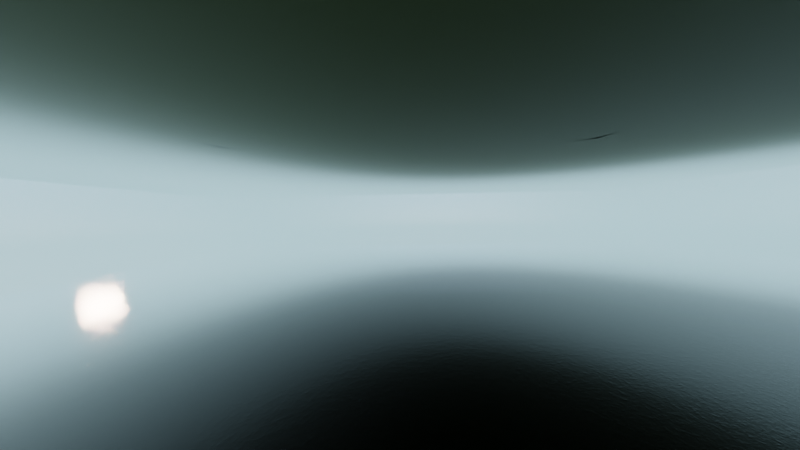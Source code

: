 # Source: infinite_terrain_freebie.blend  (saved by Blender 2.83.18; exported with 4.5.12 LTS)
import bpy
from mathutils import Matrix  # noqa: F401  (used for matrix-valued properties, if any)

bpy.ops.wm.read_factory_settings(use_empty=True)
scene = bpy.context.scene
scene.name = 'tropical'

# ---- collections
col_tropical_collection = bpy.data.collections.new('tropical collection'); scene.collection.children.link(col_tropical_collection)

# ---- materials (node trees are filled in below, after node groups)
mat_tropical_basic_terrain = bpy.data.materials.new('Tropical basic terrain')
mat_tropical_basic_terrain.use_transparent_shadow = False
mat_fog = bpy.data.materials.new('fog')
mat_fog.use_transparent_shadow = False
mat_water_basic_001 = bpy.data.materials.new('water basic.001')
mat_water_basic_001.use_transparent_shadow = False

# ---- material node trees
mat_tropical_basic_terrain.use_nodes = True; mat_tropical_basic_terrain.node_tree.nodes.clear()
mat_fog.use_nodes = True; mat_fog.node_tree.nodes.clear()
_N = mat_fog.node_tree.nodes; _L = mat_fog.node_tree.links
n0 = _N.new('ShaderNodeOutputMaterial'); n0.name = 'Material Output'; n0.location = (300, 300)
n1 = _N.new('ShaderNodeVolumePrincipled'); n1.name = 'Principled Volume'; n1.location = (-103, 299)
n1.inputs[0].default_value = (0.4895, 0.6519, 0.7174, 1.0)
n1.inputs[4].default_value = 0.1727
n1.inputs[5].default_value = (0.03369, 0.03369, 0.03369, 1.0)
n1.inputs[7].default_value = (0.2546, 0.3873, 0.4298, 1.0)
n2 = _N.new('ShaderNodeTexGradient'); n2.name = 'Gradient Texture'; n2.location = (-687, 111)
n2.gradient_type = 'SPHERICAL'
n3 = _N.new('ShaderNodeMapping'); n3.name = 'Mapping'; n3.location = (-993, 203)
n3.inputs[1].default_value = (-1.39, -1.37, -0.8)
n3.inputs[3].default_value = (2.8, 2.8, 1.0)
n4 = _N.new('ShaderNodeTexCoord'); n4.name = 'Texture Coordinate'; n4.location = (-1196, 150)
n5 = _N.new('ShaderNodeValToRGB'); n5.name = 'ColorRamp'; n5.location = (-511, 192)
n5.color_ramp.interpolation = 'B_SPLINE'
while len(n5.color_ramp.elements) > 1: n5.color_ramp.elements.remove(n5.color_ramp.elements[-1])
n5.color_ramp.elements[0].position = 0.0; n5.color_ramp.elements[0].color = (0.3858, 0.3858, 0.3858, 1.0)
_e = n5.color_ramp.elements.new(0.1636); _e.color = (0.0, 0.0, 0.0, 1.0)
_e = n5.color_ramp.elements.new(0.5364); _e.color = (0.0, 0.0, 0.0, 1.0)
_L.new(n1.outputs[0], n0.inputs[1])
_L.new(n4.outputs[0], n3.inputs[0])
_L.new(n3.outputs[0], n2.inputs[0])
_L.new(n2.outputs[1], n5.inputs[0])
_L.new(n5.outputs[0], n1.inputs[6])
_L.new(n5.outputs[0], n1.inputs[2])
n0.is_active_output = True
mat_water_basic_001.use_nodes = True; mat_water_basic_001.node_tree.nodes.clear()

# ---- world
world_basic_sky = bpy.data.worlds.new('Basic Sky'); scene.world = world_basic_sky
world_basic_sky.use_nodes = True; world_basic_sky.node_tree.nodes.clear()
_N = world_basic_sky.node_tree.nodes; _L = world_basic_sky.node_tree.links
n0 = _N.new('NodeFrame'); n0.name = 'Frame'; n0.location = (-1189, 953)
n0.label = 'Insert here HDRI map'
n0.width = 1351
n1 = _N.new('ShaderNodeOutputWorld'); n1.name = 'World Output'; n1.location = (542, 300)
n2 = _N.new('ShaderNodeValToRGB'); n2.name = 'ColorRamp'; n2.location = (-324, 316)
n2.color_ramp.interpolation = 'B_SPLINE'
while len(n2.color_ramp.elements) > 1: n2.color_ramp.elements.remove(n2.color_ramp.elements[-1])
n2.color_ramp.elements[0].position = 0.0; n2.color_ramp.elements[0].color = (0.0363, 0.01686, 0.007901, 1.0)
_e = n2.color_ramp.elements.new(0.05); _e.color = (0.6109, 0.6133, 0.6206, 1.0)
_e = n2.color_ramp.elements.new(0.2091); _e.color = (0.3762, 0.5604, 1.0, 1.0)
_e = n2.color_ramp.elements.new(0.7); _e.color = (0.04394, 0.1083, 0.3, 1.0)
n3 = _N.new('ShaderNodeTexCoord'); n3.name = 'Texture Coordinate'; n3.location = (-1146, 333)
n4 = _N.new('ShaderNodeMapping'); n4.name = 'Mapping'; n4.location = (-976, 355)
n4.inputs[1].default_value = (0.06, 0.0, 0.0)
n4.inputs[2].default_value = (0.0, 1.571, 0.0)
n5 = _N.new('ShaderNodeTexGradient'); n5.name = 'Gradient Texture'; n5.location = (-609, 272)
n6 = _N.new('ShaderNodeBackground'); n6.name = 'Background'; n6.location = (325, 319)
n6.inputs[1].default_value = 4.0
n7 = _N.new('ShaderNodeMix'); n7.name = 'Mix'; n7.location = (1181, -270)
n7.data_type = 'RGBA'
n7.inputs[0].default_value = 0.8583
n8 = _N.new('ShaderNodeTexCoord'); n8.name = 'Texture Coordinate.001'; n8.location = (30, -211)
n8.object = None
n9 = _N.new('ShaderNodeTexEnvironment'); n9.name = 'Environment Texture'; n9.location = (522, -30)
n9.width = 301
n10 = _N.new('ShaderNodeBrightContrast'); n10.name = 'Bright/Contrast'; n10.location = (1014, -305)
n10.inputs[1].default_value = -1.4
n10.inputs[2].default_value = 0.8
n11 = _N.new('ShaderNodeHueSaturation'); n11.name = 'Hue Saturation Value'; n11.location = (834, -263)
n11.inputs[0].default_value = 0.61
n11.inputs[2].default_value = 0.32
n12 = _N.new('ShaderNodeMapping'); n12.name = 'Mapping.001'; n12.location = (204, -109)
n7.parent = n0
n8.parent = n0
n9.parent = n0
n10.parent = n0
n11.parent = n0
n12.parent = n0
_L.new(n6.outputs[0], n1.inputs[0])
_L.new(n5.outputs[0], n2.inputs[0])
_L.new(n3.outputs[0], n4.inputs[0])
_L.new(n4.outputs[0], n5.inputs[0])
_L.new(n9.outputs[0], n11.inputs[4])
_L.new(n2.outputs[0], n7.inputs[7])
_L.new(n7.outputs[2], n6.inputs[0])
_L.new(n12.outputs[0], n9.inputs[0])
_L.new(n11.outputs[0], n10.inputs[0])
_L.new(n10.outputs[0], n7.inputs[6])
_L.new(n8.outputs[0], n12.inputs[0])
n1.is_active_output = True
world_basic_sky.color = (0.05088, 0.05088, 0.05088)
world_basic_sky.use_sun_shadow = False
world_basic_sky.sun_shadow_jitter_overblur = 0.0

# ---- cameras
cam_tropical_camera = bpy.data.cameras.new('tropical camera')
cam_tropical_camera.passepartout_alpha = 1.0
cam_tropical_camera.clip_end = 100.0
cam_tropical_camera.lens = 9.0
cam_tropical_camera.ortho_scale = 7.314
cam_tropical_camera.lens_unit = 'FOV'
cam_tropical_camera.dof.focus_distance = 0.0
cam_tropical_camera.dof.aperture_fstop = 128.0

# ---- lights
light_light = bpy.data.lights.new('Light', 'SUN')
light_light.color = (1.0, 0.7084, 0.5496)
light_light.transmission_factor = 0.0
light_light.cutoff_distance = 30.0
light_light.angle = 0.07018
light_light.energy = 5.98
light_light.shadow_buffer_clip_start = 1.001
light_light.shadow_soft_size = 0.1
light_light.shadow_cascade_max_distance = 1000.0

# ---- meshes
me_plane = bpy.data.meshes.new('Plane')
me_plane.from_pydata([(-1.498, -1.498, -1.16e-09), (1.498, -1.498, -1.16e-09), (-1.498, 1.498, -1.16e-09), (1.498, 1.498, -1.16e-09), (-1.498, 1.226, -1.16e-09), (-1.498, 0.9533, -1.16e-09), (-1.498, 0.6809, -1.16e-09), (-1.498, 0.4086, -1.16e-09), (-1.498, 0.1362, -1.16e-09), (-1.498, -0.1362, -1.16e-09), (-1.498, -0.4086, -1.16e-09), (-1.498, -0.6809, -1.16e-09), (-1.498, -0.9533, -1.16e-09), (-1.498, -1.226, -1.16e-09), (-1.226, -1.498, -1.16e-09), (-0.9533, -1.498, -1.16e-09), (-0.6809, -1.498, -1.16e-09), (-0.4086, -1.498, -1.16e-09), (-0.1362, -1.498, -1.16e-09), (0.1362, -1.498, -1.16e-09), (0.4086, -1.498, -1.16e-09), (0.6809, -1.498, -1.16e-09), (0.9533, -1.498, -1.16e-09), (1.226, -1.498, -1.16e-09), (1.498, -1.226, -1.16e-09), (1.498, -0.9533, -1.16e-09), (1.498, -0.6809, -1.16e-09), (1.498, -0.4086, -1.16e-09), (1.498, -0.1362, -1.16e-09), (1.498, 0.1362, -1.16e-09), (1.498, 0.4086, -1.16e-09), (1.498, 0.6809, -1.16e-09), (1.498, 0.9533, -1.16e-09), (1.498, 1.226, -1.16e-09), (1.226, 1.498, -1.16e-09), (0.9533, 1.498, -1.16e-09), (0.6809, 1.498, -1.16e-09), (0.4086, 1.498, -1.16e-09), (0.1362, 1.498, -1.16e-09), (-0.1362, 1.498, -1.16e-09), (-0.4086, 1.498, -1.16e-09), (-0.6809, 1.498, -1.16e-09), (-0.9533, 1.498, -1.16e-09), (-1.226, 1.498, -1.16e-09), (-0.8182, -0.8182, 0.0), (-0.8182, -0.6364, 0.0), (-0.8182, -0.4545, 0.0), (-0.8182, -0.2727, 0.0), (-0.8182, -0.09091, 0.0), (-0.8182, 0.09091, 0.0), (-0.8182, 0.2727, 0.0), (-0.8182, 0.4545, 0.0), (-0.8182, 0.6364, 0.0), (-0.8182, 0.8182, 0.0), (-0.6364, -0.8182, 0.0), (-0.6364, 0.8182, 0.0), (-0.4545, -0.8182, 0.0), (-0.4545, 0.8182, 0.0), (-0.2727, -0.8182, 0.0), (-0.2727, 0.8182, 0.0), (-0.09091, -0.8182, 0.0), (-0.09091, 0.8182, 0.0), (0.09091, -0.8182, 0.0), (0.09091, 0.8182, 0.0), (0.2727, -0.8182, 0.0), (0.2727, 0.8182, 0.0), (0.4545, -0.8182, 0.0), (0.4545, 0.8182, 0.0), (0.6364, -0.8182, 0.0), (0.6364, 0.8182, 0.0), (0.8182, -0.8182, 0.0), (0.8182, -0.6364, 0.0), (0.8182, -0.4545, 0.0), (0.8182, -0.2727, 0.0), (0.8182, -0.09091, 0.0), (0.8182, 0.09091, 0.0), (0.8182, 0.2727, 0.0), (0.8182, 0.4545, 0.0), (0.8182, 0.6364, 0.0), (0.8182, 0.8182, 0.0)], [], [(79, 33, 3, 34), (4, 53, 43, 2), (53, 55, 42, 43), (55, 57, 41, 42), (57, 59, 40, 41), (59, 61, 39, 40), (61, 63, 38, 39), (63, 65, 37, 38), (65, 67, 36, 37), (67, 69, 35, 36), (69, 79, 34, 35), (0, 14, 44, 13), (13, 44, 45, 12), (12, 45, 46, 11), (11, 46, 47, 10), (10, 47, 48, 9), (9, 48, 49, 8), (8, 49, 50, 7), (7, 50, 51, 6), (6, 51, 52, 5), (5, 52, 53, 4), (14, 15, 54, 44), (15, 16, 56, 54), (16, 17, 58, 56), (17, 18, 60, 58), (18, 19, 62, 60), (19, 20, 64, 62), (20, 21, 66, 64), (21, 22, 68, 66), (22, 23, 70, 68), (23, 1, 24, 70), (70, 24, 25, 71), (71, 25, 26, 72), (72, 26, 27, 73), (73, 27, 28, 74), (74, 28, 29, 75), (75, 29, 30, 76), (76, 30, 31, 77), (77, 31, 32, 78), (78, 32, 33, 79)])
me_plane.polygons.foreach_set('use_smooth', [True] * 40)
_uv = me_plane.uv_layers.new(name='UVMap')
_uv.uv.foreach_set('vector', [0.9091, 0.9091, 1.0, 0.9091, 1.0, 1.0, 0.9091, 1.0, 0.0, 0.9091, 0.09091, 0.9091, 0.09091, 1.0, 0.0, 1.0, 0.09091, 0.9091, 0.1818, 0.9091, 0.1818, 1.0, 0.09091, 1.0, 0.1818, 0.9091, 0.2727, 0.9091, 0.2727, 1.0, 0.1818, 1.0, 0.2727, 0.9091, 0.3636, 0.9091, 0.3636, 1.0, 0.2727, 1.0, 0.3636, 0.9091, 0.4545, 0.9091, 0.4545, 1.0, 0.3636, 1.0, 0.4545, 0.9091, 0.5455, 0.9091, 0.5455, 1.0, 0.4545, 1.0, 0.5455, 0.9091, 0.6364, 0.9091, 0.6364, 1.0, 0.5455, 1.0, 0.6364, 0.9091, 0.7273, 0.9091, 0.7273, 1.0, 0.6364, 1.0, 0.7273, 0.9091, 0.8182, 0.9091, 0.8182, 1.0, 0.7273, 1.0, 0.8182, 0.9091, 0.9091, 0.9091, 0.9091, 1.0, 0.8182, 1.0, 0.0, 0.0, 0.09091, 0.0, 0.09091, 0.09091, 0.0, 0.09091, 0.0, 0.09091, 0.09091, 0.09091, 0.09091, 0.1818, 0.0, 0.1818, 0.0, 0.1818, 0.09091, 0.1818, 0.09091, 0.2727, 0.0, 0.2727, 0.0, 0.2727, 0.09091, 0.2727, 0.09091, 0.3636, 0.0, 0.3636, 0.0, 0.3636, 0.09091, 0.3636, 0.09091, 0.4545, 0.0, 0.4545, 0.0, 0.4545, 0.09091, 0.4545, 0.09091, 0.5455, 0.0, 0.5455, 0.0, 0.5455, 0.09091, 0.5455, 0.09091, 0.6364, 0.0, 0.6364, 0.0, 0.6364, 0.09091, 0.6364, 0.09091, 0.7273, 0.0, 0.7273, 0.0, 0.7273, 0.09091, 0.7273, 0.09091, 0.8182, 0.0, 0.8182, 0.0, 0.8182, 0.09091, 0.8182, 0.09091, 0.9091, 0.0, 0.9091, 0.09091, 0.0, 0.1818, 0.0, 0.1818, 0.09091, 0.09091, 0.09091, 0.1818, 0.0, 0.2727, 0.0, 0.2727, 0.09091, 0.1818, 0.09091, 0.2727, 0.0, 0.3636, 0.0, 0.3636, 0.09091, 0.2727, 0.09091, 0.3636, 0.0, 0.4545, 0.0, 0.4545, 0.09091, 0.3636, 0.09091, 0.4545, 0.0, 0.5455, 0.0, 0.5455, 0.09091, 0.4545, 0.09091, 0.5455, 0.0, 0.6364, 0.0, 0.6364, 0.09091, 0.5455, 0.09091, 0.6364, 0.0, 0.7273, 0.0, 0.7273, 0.09091, 0.6364, 0.09091, 0.7273, 0.0, 0.8182, 0.0, 0.8182, 0.09091, 0.7273, 0.09091, 0.8182, 0.0, 0.9091, 0.0, 0.9091, 0.09091, 0.8182, 0.09091, 0.9091, 0.0, 1.0, 0.0, 1.0, 0.09091, 0.9091, 0.09091, 0.9091, 0.09091, 1.0, 0.09091, 1.0, 0.1818, 0.9091, 0.1818, 0.9091, 0.1818, 1.0, 0.1818, 1.0, 0.2727, 0.9091, 0.2727, 0.9091, 0.2727, 1.0, 0.2727, 1.0, 0.3636, 0.9091, 0.3636, 0.9091, 0.3636, 1.0, 0.3636, 1.0, 0.4545, 0.9091, 0.4545, 0.9091, 0.4545, 1.0, 0.4545, 1.0, 0.5455, 0.9091, 0.5455, 0.9091, 0.5455, 1.0, 0.5455, 1.0, 0.6364, 0.9091, 0.6364, 0.9091, 0.6364, 1.0, 0.6364, 1.0, 0.7273, 0.9091, 0.7273, 0.9091, 0.7273, 1.0, 0.7273, 1.0, 0.8182, 0.9091, 0.8182, 0.9091, 0.8182, 1.0, 0.8182, 1.0, 0.9091, 0.9091, 0.9091])
me_plane.materials.append(mat_tropical_basic_terrain)
me_plane.use_remesh_preserve_volume = False
me_plane.use_remesh_preserve_attributes = False
me_plane.use_mirror_vertex_groups = False
me_plane.update()
me_plane_001 = bpy.data.meshes.new('Plane.001')
me_plane_001.from_pydata([(-0.4545, -0.4545, 0.0), (-0.4545, -0.2727, 0.0), (-0.4545, -0.09091, 0.0), (-0.4545, 0.09091, 0.0), (-0.4545, 0.2727, 0.0), (-0.4545, 0.4545, 0.0), (-0.2727, -0.4545, 0.0), (-0.2727, -0.2727, 0.0), (-0.2727, -0.09091, 0.0), (-0.2727, 0.09091, 0.0), (-0.2727, 0.2727, 0.0), (-0.2727, 0.4545, 0.0), (-0.09091, -0.4545, 0.0), (-0.09091, -0.2727, 0.0), (-0.09091, -0.09091, 0.0), (-0.09091, 0.09091, 0.0), (-0.09091, 0.2727, 0.0), (-0.09091, 0.4545, 0.0), (0.09091, -0.4545, 0.0), (0.09091, -0.2727, 0.0), (0.09091, -0.09091, 0.0), (0.09091, 0.09091, 0.0), (0.09091, 0.2727, 0.0), (0.09091, 0.4545, 0.0), (0.2727, -0.4545, 0.0), (0.2727, -0.2727, 0.0), (0.2727, -0.09091, 0.0), (0.2727, 0.09091, 0.0), (0.2727, 0.2727, 0.0), (0.2727, 0.4545, 0.0), (0.4545, -0.4545, 0.0), (0.4545, -0.2727, 0.0), (0.4545, -0.09091, 0.0), (0.4545, 0.09091, 0.0), (0.4545, 0.2727, 0.0), (0.4545, 0.4545, 0.0)], [], [(0, 6, 7, 1), (1, 7, 8, 2), (2, 8, 9, 3), (3, 9, 10, 4), (4, 10, 11, 5), (6, 12, 13, 7), (7, 13, 14, 8), (8, 14, 15, 9), (9, 15, 16, 10), (10, 16, 17, 11), (12, 18, 19, 13), (13, 19, 20, 14), (14, 20, 21, 15), (15, 21, 22, 16), (16, 22, 23, 17), (18, 24, 25, 19), (19, 25, 26, 20), (20, 26, 27, 21), (21, 27, 28, 22), (22, 28, 29, 23), (24, 30, 31, 25), (25, 31, 32, 26), (26, 32, 33, 27), (27, 33, 34, 28), (28, 34, 35, 29)])
me_plane_001.polygons.foreach_set('use_smooth', [True] * 25)
_uv = me_plane_001.uv_layers.new(name='UVMap')
_uv.uv.foreach_set('vector', [0.2727, 0.2727, 0.3636, 0.2727, 0.3636, 0.3636, 0.2727, 0.3636, 0.2727, 0.3636, 0.3636, 0.3636, 0.3636, 0.4545, 0.2727, 0.4545, 0.2727, 0.4545, 0.3636, 0.4545, 0.3636, 0.5455, 0.2727, 0.5455, 0.2727, 0.5455, 0.3636, 0.5455, 0.3636, 0.6364, 0.2727, 0.6364, 0.2727, 0.6364, 0.3636, 0.6364, 0.3636, 0.7273, 0.2727, 0.7273, 0.3636, 0.2727, 0.4545, 0.2727, 0.4545, 0.3636, 0.3636, 0.3636, 0.3636, 0.3636, 0.4545, 0.3636, 0.4545, 0.4545, 0.3636, 0.4545, 0.3636, 0.4545, 0.4545, 0.4545, 0.4545, 0.5455, 0.3636, 0.5455, 0.3636, 0.5455, 0.4545, 0.5455, 0.4545, 0.6364, 0.3636, 0.6364, 0.3636, 0.6364, 0.4545, 0.6364, 0.4545, 0.7273, 0.3636, 0.7273, 0.4545, 0.2727, 0.5455, 0.2727, 0.5455, 0.3636, 0.4545, 0.3636, 0.4545, 0.3636, 0.5455, 0.3636, 0.5455, 0.4545, 0.4545, 0.4545, 0.4545, 0.4545, 0.5455, 0.4545, 0.5455, 0.5455, 0.4545, 0.5455, 0.4545, 0.5455, 0.5455, 0.5455, 0.5455, 0.6364, 0.4545, 0.6364, 0.4545, 0.6364, 0.5455, 0.6364, 0.5455, 0.7273, 0.4545, 0.7273, 0.5455, 0.2727, 0.6364, 0.2727, 0.6364, 0.3636, 0.5455, 0.3636, 0.5455, 0.3636, 0.6364, 0.3636, 0.6364, 0.4545, 0.5455, 0.4545, 0.5455, 0.4545, 0.6364, 0.4545, 0.6364, 0.5455, 0.5455, 0.5455, 0.5455, 0.5455, 0.6364, 0.5455, 0.6364, 0.6364, 0.5455, 0.6364, 0.5455, 0.6364, 0.6364, 0.6364, 0.6364, 0.7273, 0.5455, 0.7273, 0.6364, 0.2727, 0.7273, 0.2727, 0.7273, 0.3636, 0.6364, 0.3636, 0.6364, 0.3636, 0.7273, 0.3636, 0.7273, 0.4545, 0.6364, 0.4545, 0.6364, 0.4545, 0.7273, 0.4545, 0.7273, 0.5455, 0.6364, 0.5455, 0.6364, 0.5455, 0.7273, 0.5455, 0.7273, 0.6364, 0.6364, 0.6364, 0.6364, 0.6364, 0.7273, 0.6364, 0.7273, 0.7273, 0.6364, 0.7273])
me_plane_001.materials.append(mat_tropical_basic_terrain)
me_plane_001.use_remesh_preserve_volume = False
me_plane_001.use_remesh_preserve_attributes = False
me_plane_001.use_mirror_vertex_groups = False
me_plane_001.update()
me_plane_002 = bpy.data.meshes.new('Plane.002')
me_plane_002.from_pydata([(-0.8182, -0.8182, 0.0), (-0.8182, -0.6364, 0.0), (-0.8182, -0.4545, 0.0), (-0.8182, -0.2727, 0.0), (-0.8182, -0.09091, 0.0), (-0.8182, 0.09091, 0.0), (-0.8182, 0.2727, 0.0), (-0.8182, 0.4545, 0.0), (-0.8182, 0.6364, 0.0), (-0.8182, 0.8182, 0.0), (-0.6364, -0.8182, 0.0), (-0.6364, -0.6364, 0.0), (-0.6364, -0.4545, 0.0), (-0.6364, -0.2727, 0.0), (-0.6364, -0.09091, 0.0), (-0.6364, 0.09091, 0.0), (-0.6364, 0.2727, 0.0), (-0.6364, 0.4545, 0.0), (-0.6364, 0.6364, 0.0), (-0.6364, 0.8182, 0.0), (-0.4545, -0.8182, 0.0), (-0.4545, -0.6364, 0.0), (-0.4545, -0.4545, 0.0), (-0.4545, -0.2727, 0.0), (-0.4545, -0.09091, 0.0), (-0.4545, 0.09091, 0.0), (-0.4545, 0.2727, 0.0), (-0.4545, 0.4545, 0.0), (-0.4545, 0.6364, 0.0), (-0.4545, 0.8182, 0.0), (-0.2727, -0.8182, 0.0), (-0.2727, -0.6364, 0.0), (-0.2727, -0.4545, 0.0), (-0.2727, 0.4545, 0.0), (-0.2727, 0.6364, 0.0), (-0.2727, 0.8182, 0.0), (-0.09091, -0.8182, 0.0), (-0.09091, -0.6364, 0.0), (-0.09091, -0.4545, 0.0), (-0.09091, 0.4545, 0.0), (-0.09091, 0.6364, 0.0), (-0.09091, 0.8182, 0.0), (0.09091, -0.8182, 0.0), (0.09091, -0.6364, 0.0), (0.09091, -0.4545, 0.0), (0.09091, 0.4545, 0.0), (0.09091, 0.6364, 0.0), (0.09091, 0.8182, 0.0), (0.2727, -0.8182, 0.0), (0.2727, -0.6364, 0.0), (0.2727, -0.4545, 0.0), (0.2727, 0.4545, 0.0), (0.2727, 0.6364, 0.0), (0.2727, 0.8182, 0.0), (0.4545, -0.8182, 0.0), (0.4545, -0.6364, 0.0), (0.4545, -0.4545, 0.0), (0.4545, -0.2727, 0.0), (0.4545, -0.09091, 0.0), (0.4545, 0.09091, 0.0), (0.4545, 0.2727, 0.0), (0.4545, 0.4545, 0.0), (0.4545, 0.6364, 0.0), (0.4545, 0.8182, 0.0), (0.6364, -0.8182, 0.0), (0.6364, -0.6364, 0.0), (0.6364, -0.4545, 0.0), (0.6364, -0.2727, 0.0), (0.6364, -0.09091, 0.0), (0.6364, 0.09091, 0.0), (0.6364, 0.2727, 0.0), (0.6364, 0.4545, 0.0), (0.6364, 0.6364, 0.0), (0.6364, 0.8182, 0.0), (0.8182, -0.8182, 0.0), (0.8182, -0.6364, 0.0), (0.8182, -0.4545, 0.0), (0.8182, -0.2727, 0.0), (0.8182, -0.09091, 0.0), (0.8182, 0.09091, 0.0), (0.8182, 0.2727, 0.0), (0.8182, 0.4545, 0.0), (0.8182, 0.6364, 0.0), (0.8182, 0.8182, 0.0)], [], [(0, 10, 11, 1), (1, 11, 12, 2), (2, 12, 13, 3), (3, 13, 14, 4), (4, 14, 15, 5), (5, 15, 16, 6), (6, 16, 17, 7), (7, 17, 18, 8), (8, 18, 19, 9), (10, 20, 21, 11), (11, 21, 22, 12), (12, 22, 23, 13), (13, 23, 24, 14), (14, 24, 25, 15), (15, 25, 26, 16), (16, 26, 27, 17), (17, 27, 28, 18), (18, 28, 29, 19), (20, 30, 31, 21), (21, 31, 32, 22), (27, 33, 34, 28), (28, 34, 35, 29), (30, 36, 37, 31), (31, 37, 38, 32), (33, 39, 40, 34), (34, 40, 41, 35), (36, 42, 43, 37), (37, 43, 44, 38), (39, 45, 46, 40), (40, 46, 47, 41), (42, 48, 49, 43), (43, 49, 50, 44), (45, 51, 52, 46), (46, 52, 53, 47), (48, 54, 55, 49), (49, 55, 56, 50), (51, 61, 62, 52), (52, 62, 63, 53), (54, 64, 65, 55), (55, 65, 66, 56), (56, 66, 67, 57), (57, 67, 68, 58), (58, 68, 69, 59), (59, 69, 70, 60), (60, 70, 71, 61), (61, 71, 72, 62), (62, 72, 73, 63), (64, 74, 75, 65), (65, 75, 76, 66), (66, 76, 77, 67), (67, 77, 78, 68), (68, 78, 79, 69), (69, 79, 80, 70), (70, 80, 81, 71), (71, 81, 82, 72), (72, 82, 83, 73)])
me_plane_002.polygons.foreach_set('use_smooth', [True] * 56)
_uv = me_plane_002.uv_layers.new(name='UVMap')
_uv.uv.foreach_set('vector', [0.09091, 0.09091, 0.1818, 0.09091, 0.1818, 0.1818, 0.09091, 0.1818, 0.09091, 0.1818, 0.1818, 0.1818, 0.1818, 0.2727, 0.09091, 0.2727, 0.09091, 0.2727, 0.1818, 0.2727, 0.1818, 0.3636, 0.09091, 0.3636, 0.09091, 0.3636, 0.1818, 0.3636, 0.1818, 0.4545, 0.09091, 0.4545, 0.09091, 0.4545, 0.1818, 0.4545, 0.1818, 0.5455, 0.09091, 0.5455, 0.09091, 0.5455, 0.1818, 0.5455, 0.1818, 0.6364, 0.09091, 0.6364, 0.09091, 0.6364, 0.1818, 0.6364, 0.1818, 0.7273, 0.09091, 0.7273, 0.09091, 0.7273, 0.1818, 0.7273, 0.1818, 0.8182, 0.09091, 0.8182, 0.09091, 0.8182, 0.1818, 0.8182, 0.1818, 0.9091, 0.09091, 0.9091, 0.1818, 0.09091, 0.2727, 0.09091, 0.2727, 0.1818, 0.1818, 0.1818, 0.1818, 0.1818, 0.2727, 0.1818, 0.2727, 0.2727, 0.1818, 0.2727, 0.1818, 0.2727, 0.2727, 0.2727, 0.2727, 0.3636, 0.1818, 0.3636, 0.1818, 0.3636, 0.2727, 0.3636, 0.2727, 0.4545, 0.1818, 0.4545, 0.1818, 0.4545, 0.2727, 0.4545, 0.2727, 0.5455, 0.1818, 0.5455, 0.1818, 0.5455, 0.2727, 0.5455, 0.2727, 0.6364, 0.1818, 0.6364, 0.1818, 0.6364, 0.2727, 0.6364, 0.2727, 0.7273, 0.1818, 0.7273, 0.1818, 0.7273, 0.2727, 0.7273, 0.2727, 0.8182, 0.1818, 0.8182, 0.1818, 0.8182, 0.2727, 0.8182, 0.2727, 0.9091, 0.1818, 0.9091, 0.2727, 0.09091, 0.3636, 0.09091, 0.3636, 0.1818, 0.2727, 0.1818, 0.2727, 0.1818, 0.3636, 0.1818, 0.3636, 0.2727, 0.2727, 0.2727, 0.2727, 0.7273, 0.3636, 0.7273, 0.3636, 0.8182, 0.2727, 0.8182, 0.2727, 0.8182, 0.3636, 0.8182, 0.3636, 0.9091, 0.2727, 0.9091, 0.3636, 0.09091, 0.4545, 0.09091, 0.4545, 0.1818, 0.3636, 0.1818, 0.3636, 0.1818, 0.4545, 0.1818, 0.4545, 0.2727, 0.3636, 0.2727, 0.3636, 0.7273, 0.4545, 0.7273, 0.4545, 0.8182, 0.3636, 0.8182, 0.3636, 0.8182, 0.4545, 0.8182, 0.4545, 0.9091, 0.3636, 0.9091, 0.4545, 0.09091, 0.5455, 0.09091, 0.5455, 0.1818, 0.4545, 0.1818, 0.4545, 0.1818, 0.5455, 0.1818, 0.5455, 0.2727, 0.4545, 0.2727, 0.4545, 0.7273, 0.5455, 0.7273, 0.5455, 0.8182, 0.4545, 0.8182, 0.4545, 0.8182, 0.5455, 0.8182, 0.5455, 0.9091, 0.4545, 0.9091, 0.5455, 0.09091, 0.6364, 0.09091, 0.6364, 0.1818, 0.5455, 0.1818, 0.5455, 0.1818, 0.6364, 0.1818, 0.6364, 0.2727, 0.5455, 0.2727, 0.5455, 0.7273, 0.6364, 0.7273, 0.6364, 0.8182, 0.5455, 0.8182, 0.5455, 0.8182, 0.6364, 0.8182, 0.6364, 0.9091, 0.5455, 0.9091, 0.6364, 0.09091, 0.7273, 0.09091, 0.7273, 0.1818, 0.6364, 0.1818, 0.6364, 0.1818, 0.7273, 0.1818, 0.7273, 0.2727, 0.6364, 0.2727, 0.6364, 0.7273, 0.7273, 0.7273, 0.7273, 0.8182, 0.6364, 0.8182, 0.6364, 0.8182, 0.7273, 0.8182, 0.7273, 0.9091, 0.6364, 0.9091, 0.7273, 0.09091, 0.8182, 0.09091, 0.8182, 0.1818, 0.7273, 0.1818, 0.7273, 0.1818, 0.8182, 0.1818, 0.8182, 0.2727, 0.7273, 0.2727, 0.7273, 0.2727, 0.8182, 0.2727, 0.8182, 0.3636, 0.7273, 0.3636, 0.7273, 0.3636, 0.8182, 0.3636, 0.8182, 0.4545, 0.7273, 0.4545, 0.7273, 0.4545, 0.8182, 0.4545, 0.8182, 0.5455, 0.7273, 0.5455, 0.7273, 0.5455, 0.8182, 0.5455, 0.8182, 0.6364, 0.7273, 0.6364, 0.7273, 0.6364, 0.8182, 0.6364, 0.8182, 0.7273, 0.7273, 0.7273, 0.7273, 0.7273, 0.8182, 0.7273, 0.8182, 0.8182, 0.7273, 0.8182, 0.7273, 0.8182, 0.8182, 0.8182, 0.8182, 0.9091, 0.7273, 0.9091, 0.8182, 0.09091, 0.9091, 0.09091, 0.9091, 0.1818, 0.8182, 0.1818, 0.8182, 0.1818, 0.9091, 0.1818, 0.9091, 0.2727, 0.8182, 0.2727, 0.8182, 0.2727, 0.9091, 0.2727, 0.9091, 0.3636, 0.8182, 0.3636, 0.8182, 0.3636, 0.9091, 0.3636, 0.9091, 0.4545, 0.8182, 0.4545, 0.8182, 0.4545, 0.9091, 0.4545, 0.9091, 0.5455, 0.8182, 0.5455, 0.8182, 0.5455, 0.9091, 0.5455, 0.9091, 0.6364, 0.8182, 0.6364, 0.8182, 0.6364, 0.9091, 0.6364, 0.9091, 0.7273, 0.8182, 0.7273, 0.8182, 0.7273, 0.9091, 0.7273, 0.9091, 0.8182, 0.8182, 0.8182, 0.8182, 0.8182, 0.9091, 0.8182, 0.9091, 0.9091, 0.8182, 0.9091])
me_plane_002.materials.append(mat_tropical_basic_terrain)
me_plane_002.use_remesh_preserve_volume = False
me_plane_002.use_remesh_preserve_attributes = False
me_plane_002.use_mirror_vertex_groups = False
me_plane_002.update()
me_cube_001 = bpy.data.meshes.new('Cube.001')
me_cube_001.from_pydata([(-1.0, -1.0, -1.0), (-1.0, -1.0, 1.0), (-1.0, 1.0, -1.0), (-1.0, 1.0, 1.0), (1.0, -1.0, -1.0), (1.0, -1.0, 1.0), (1.0, 1.0, -1.0), (1.0, 1.0, 1.0)], [], [(0, 1, 3, 2), (2, 3, 7, 6), (6, 7, 5, 4), (4, 5, 1, 0), (2, 6, 4, 0), (7, 3, 1, 5)])
_uv = me_cube_001.uv_layers.new(name='UVMap')
_uv.uv.foreach_set('vector', [0.375, 0.0, 0.625, 0.0, 0.625, 0.25, 0.375, 0.25, 0.375, 0.25, 0.625, 0.25, 0.625, 0.5, 0.375, 0.5, 0.375, 0.5, 0.625, 0.5, 0.625, 0.75, 0.375, 0.75, 0.375, 0.75, 0.625, 0.75, 0.625, 1.0, 0.375, 1.0, 0.125, 0.5, 0.375, 0.5, 0.375, 0.75, 0.125, 0.75, 0.625, 0.5, 0.875, 0.5, 0.875, 0.75, 0.625, 0.75])
me_cube_001.materials.append(mat_fog)
me_cube_001.use_remesh_preserve_volume = False
me_cube_001.use_remesh_preserve_attributes = False
me_cube_001.use_mirror_vertex_groups = False
me_cube_001.update()
me_plane_003 = bpy.data.meshes.new('Plane.003')
me_plane_003.from_pydata([(-1.0, -1.0, 0.0), (1.0, -1.0, 0.0), (-1.0, 1.0, 0.0), (1.0, 1.0, 0.0)], [], [(0, 1, 3, 2)])
_uv = me_plane_003.uv_layers.new(name='UVMap')
_uv.uv.foreach_set('vector', [0.0, 0.0, 1.0, 0.0, 1.0, 1.0, 0.0, 1.0])
me_plane_003.materials.append(mat_water_basic_001)
me_plane_003.use_remesh_preserve_volume = False
me_plane_003.use_remesh_preserve_attributes = False
me_plane_003.use_mirror_vertex_groups = False
me_plane_003.update()

# ---- objects
ob_tropical_sun = bpy.data.objects.new('Tropical Sun', light_light)
ob_tropical_camera__master_parent = bpy.data.objects.new('Tropical Camera (Master parent)', cam_tropical_camera)
ob_tropical_terrain_low_detail = bpy.data.objects.new('Tropical Terrain Low detail', me_plane)
ob_tropical_terrain_high_detail = bpy.data.objects.new('Tropical Terrain High detail', me_plane_001)
ob_tropical_terrain_medium_detail = bpy.data.objects.new('Tropical Terrain Medium detail', me_plane_002)
ob_tropical_terrain_box = bpy.data.objects.new('Tropical Terrain box', None)
ob_tropical_texture_displace_lock__you_can_move_also_to_generate = bpy.data.objects.new('Tropical texture displace lock (you can move also to generate)', None)
ob_tropical_fog_domain = bpy.data.objects.new('Tropical fog domain', me_cube_001)
ob_tropical_water_plane = bpy.data.objects.new('Tropical Water plane', me_plane_003)
_N = mat_tropical_basic_terrain.node_tree.nodes; _L = mat_tropical_basic_terrain.node_tree.links
n0 = _N.new('ShaderNodeTexCoord'); n0.name = 'Texture Coordinate'; n0.location = (-1314, 220)
n0.object = ob_tropical_texture_displace_lock__you_can_move_also_to_generate
n1 = _N.new('ShaderNodeNewGeometry'); n1.name = 'Geometry'; n1.location = (-1473, -96)
n2 = _N.new('ShaderNodeNormal'); n2.name = 'Normal'; n2.location = (-1280, -94)
n3 = _N.new('ShaderNodeMapping'); n3.name = 'Mapping'; n3.location = (-1077, 113)
n3.inputs[1].default_value = (0.0, 1.1, 0.0)
n4 = _N.new('ShaderNodeTexNoise'); n4.name = 'Musgrave Texture'; n4.location = (-895, 106)
n4.width = 150
n4.noise_type = 'RIDGED_MULTIFRACTAL'
n4.normalize = False
n4.inputs[2].default_value = 4.2
n4.inputs[3].default_value = 10.3
n4.inputs[4].default_value = 0.6372
n4.inputs[5].default_value = 1.94
n4.inputs[6].default_value = 0.65
n4.inputs[7].default_value = 20.25
n5 = _N.new('ShaderNodeBump'); n5.name = 'Bump'; n5.location = (-379, -113)
n5.inputs[0].default_value = 0.7833
n5.inputs[1].default_value = 2.0
n5.inputs[2].default_value = 1.0
n6 = _N.new('ShaderNodeValToRGB'); n6.name = 'ColorRamp'; n6.location = (-691, 70)
while len(n6.color_ramp.elements) > 1: n6.color_ramp.elements.remove(n6.color_ramp.elements[-1])
n6.color_ramp.elements[0].position = 0.0; n6.color_ramp.elements[0].color = (1.0, 1.0, 1.0, 1.0)
_e = n6.color_ramp.elements.new(0.5591); _e.color = (0.5, 0.5, 0.5, 1.0)
_e = n6.color_ramp.elements.new(1.0); _e.color = (0.0, 0.0, 0.0, 1.0)
n7 = _N.new('ShaderNodeGamma'); n7.name = 'Gamma'; n7.location = (-1, 232)
n7.inputs[1].default_value = 1.65
n8 = _N.new('ShaderNodeValToRGB'); n8.name = 'ColorRamp.001'; n8.location = (-341, 218)
n8.color_ramp.interpolation = 'B_SPLINE'
while len(n8.color_ramp.elements) > 1: n8.color_ramp.elements.remove(n8.color_ramp.elements[-1])
n8.color_ramp.elements[0].position = 0.03977; n8.color_ramp.elements[0].color = (0.06017, 0.07646, 0.01822, 1.0)
_e = n8.color_ramp.elements.new(0.2727); _e.color = (0.1528, 0.09732, 0.0614, 1.0)
_e = n8.color_ramp.elements.new(0.5295); _e.color = (0.06679, 0.1213, 0.002422, 1.0)
_e = n8.color_ramp.elements.new(0.6636); _e.color = (0.09897, 0.07992, 0.06488, 1.0)
n9 = _N.new('ShaderNodeBrightContrast'); n9.name = 'Bright/Contrast'; n9.location = (21, -27)
n9.inputs[1].default_value = -0.16
n9.inputs[2].default_value = -1.48
n10 = _N.new('ShaderNodeHueSaturation'); n10.name = 'Hue Saturation Value'; n10.location = (207, 210)
n10.inputs[2].default_value = 2.0
n11 = _N.new('ShaderNodeBsdfPrincipled'); n11.name = 'Principled BSDF'; n11.location = (415, 214)
n11.distribution = 'GGX'
n11.subsurface_method = 'BURLEY'
n11.inputs[2].default_value = 0.7227
n11.inputs[3].default_value = 1.45
n11.inputs[20].default_value = 0.5345
n11.inputs[21].default_value = 1.2
n11.inputs[26].default_value = (0.2, 0.2, 0.2, 1.0)
n11.inputs[27].default_value = (0.0, 0.0, 0.0, 1.0)
n11.inputs[28].default_value = 1.0
n12 = _N.new('ShaderNodeOutputMaterial'); n12.name = 'Material Output'; n12.location = (736, 196)
_L.new(n11.outputs[0], n12.inputs[0])
_L.new(n5.outputs[0], n11.inputs[5])
_L.new(n6.outputs[0], n5.inputs[3])
_L.new(n3.outputs[0], n4.inputs[0])
_L.new(n4.outputs[0], n6.inputs[0])
_L.new(n5.outputs[0], n11.inputs[23])
_L.new(n0.outputs[3], n3.inputs[0])
_L.new(n1.outputs[1], n2.inputs[0])
_L.new(n2.outputs[0], n3.inputs[3])
_L.new(n6.outputs[0], n8.inputs[0])
_L.new(n8.outputs[0], n7.inputs[0])
_L.new(n10.outputs[0], n11.inputs[0])
_L.new(n7.outputs[0], n10.inputs[4])
_L.new(n6.outputs[0], n9.inputs[0])
_L.new(n9.outputs[0], n11.inputs[13])
_L.new(n9.outputs[0], n11.inputs[19])
_L.new(n9.outputs[0], n11.inputs[24])
n12.is_active_output = True
_N = mat_water_basic_001.node_tree.nodes; _L = mat_water_basic_001.node_tree.links
n0 = _N.new('ShaderNodeOutputMaterial'); n0.name = 'Material Output'; n0.location = (542, 300)
n1 = _N.new('ShaderNodeBsdfPrincipled'); n1.name = 'Principled BSDF'; n1.location = (252, 300)
n1.distribution = 'GGX'
n1.subsurface_method = 'BURLEY'
n1.inputs[0].default_value = (0.0, 0.0, 0.0, 1.0)
n1.inputs[2].default_value = 0.07273
n1.inputs[3].default_value = 1.4
n1.inputs[13].default_value = 1.0
n1.inputs[14].default_value = (0.07273, 0.07273, 0.07273, 1.0)
n1.inputs[18].default_value = 0.8682
n1.inputs[19].default_value = 0.25
n1.inputs[20].default_value = 0.05727
n1.inputs[27].default_value = (0.0, 0.0, 0.0, 1.0)
n1.inputs[28].default_value = 1.0
n2 = _N.new('ShaderNodeValToRGB'); n2.name = 'ColorRamp'; n2.location = (-254, 85)
n2.color_ramp.interpolation = 'B_SPLINE'
while len(n2.color_ramp.elements) > 1: n2.color_ramp.elements.remove(n2.color_ramp.elements[-1])
n2.color_ramp.elements[0].position = 0.15; n2.color_ramp.elements[0].color = (1.0, 1.0, 1.0, 1.0)
_e = n2.color_ramp.elements.new(0.2909); _e.color = (0.0, 0.0, 0.0, 1.0)
n3 = _N.new('ShaderNodeTexCoord'); n3.name = 'Texture Coordinate'; n3.location = (-960, 89)
n3.object = None
n4 = _N.new('ShaderNodeTexNoise'); n4.name = 'Noise Texture'; n4.location = (-518, 74)
n4.inputs[2].default_value = 199.2
n4.inputs[3].default_value = 2.41
n4.inputs[4].default_value = 0.875
n4.inputs[8].default_value = 0.22
n5 = _N.new('ShaderNodeBump'); n5.name = 'Bump'; n5.location = (29, -106)
n5.inputs[0].default_value = 0.08708
n5.inputs[1].default_value = 0.11
n5.inputs[2].default_value = 1.0
n6 = _N.new('ShaderNodeMapping'); n6.name = 'Mapping'; n6.location = (-740, 74)
n6.inputs[2].default_value = (0.0, 0.003021, 0.0)
_L.new(n1.outputs[0], n0.inputs[0])
_L.new(n5.outputs[0], n1.inputs[5])
_L.new(n3.outputs[3], n6.inputs[0])
_L.new(n5.outputs[0], n1.inputs[23])
_L.new(n2.outputs[0], n5.inputs[3])
_L.new(n6.outputs[0], n4.inputs[0])
_L.new(n4.outputs[0], n2.inputs[0])
n0.is_active_output = True

# ---- transforms, parenting, visibility, modifiers, constraints
ob_tropical_sun.parent = ob_tropical_terrain_box
ob_tropical_sun.matrix_parent_inverse = Matrix(((0.04176, -0.0, -0.0, -1.369e-08), (-0.0, 0.04448, 0.0, 6.628e-10), (-0.0, -0.0, 0.1, -0.0), (-0.0, 0.0, -0.0, 1.0)))
ob_tropical_sun.location = (-15.25, 3.495, 3.308)
ob_tropical_sun.rotation_euler = (5.455, 1.22, -4.565)
ob_tropical_sun.lock_rotations_4d = False
ob_tropical_sun.empty_display_type = 'ARROWS'
ob_tropical_sun.color = (0.0, 0.0, 0.0, 0.0)
ob_tropical_sun.lineart.crease_threshold = 0.0
ob_tropical_camera__master_parent.location = (-0.9537, 21.45, -2.915)
ob_tropical_camera__master_parent.rotation_euler = (1.524, 0.01735, 6.301)
ob_tropical_camera__master_parent.lock_rotations_4d = False
ob_tropical_camera__master_parent.empty_display_type = 'ARROWS'
ob_tropical_camera__master_parent.color = (0.0, 0.0, 0.0, 0.0)
ob_tropical_camera__master_parent.display_type = 'WIRE'
ob_tropical_camera__master_parent.lineart.crease_threshold = 0.0
ob_tropical_terrain_low_detail.parent = ob_tropical_terrain_box
ob_tropical_terrain_low_detail.matrix_parent_inverse = Matrix(((0.04176, -0.0, 0.0, 4.945), (-0.0, 0.04448, -0.0, 0.4083), (-0.0, 0.0, 0.1, -0.0), (-0.0, 0.0, -0.0, 1.0)))
ob_tropical_terrain_low_detail.location = (-118.4, -9.18, 0.04968)
ob_tropical_terrain_low_detail.scale = (17.93, 18.46, 10.0)
ob_tropical_terrain_low_detail.lock_rotation = (True, True, True)
ob_tropical_terrain_low_detail.lineart.crease_threshold = 0.0
_m = ob_tropical_terrain_low_detail.modifiers.new('Subdivision', 'SUBSURF')
_m.uv_smooth = 'PRESERVE_CORNERS'
_m.quality = 1
_m.levels = 4
_m.render_levels = 4
_m.show_only_control_edges = False
_m = ob_tropical_terrain_low_detail.modifiers.new('Displace', 'DISPLACE')
_m.mid_level = 1.0
_m.texture_coords = 'OBJECT'
_m.texture_coords_object = ob_tropical_texture_displace_lock__you_can_move_also_to_generate
_c = ob_tropical_terrain_low_detail.constraints.new('COPY_LOCATION'); _c.name = 'Copy Location'
_c.mute = True
_c.enabled = False
_c.target = ob_tropical_terrain_box
_c.use_z = False
_c = ob_tropical_terrain_low_detail.constraints.new('LIMIT_ROTATION'); _c.name = 'Limit Rotation'
_c.mute = True
_c.enabled = False
_c.active = False
_c.use_limit_x = True
_c.use_limit_y = True
_c.use_limit_z = True
_c.use_legacy_behavior = True
ob_tropical_terrain_high_detail.parent = ob_tropical_terrain_box
ob_tropical_terrain_high_detail.matrix_parent_inverse = Matrix(((0.04176, -0.0, 0.0, 4.945), (-0.0, 0.04448, -0.0, 0.4083), (-0.0, 0.0, 0.1, -0.0), (-0.0, 0.0, -0.0, 1.0)))
ob_tropical_terrain_high_detail.location = (-118.4, -9.18, 0.04968)
ob_tropical_terrain_high_detail.scale = (17.93, 18.46, 10.0)
ob_tropical_terrain_high_detail.lock_rotation = (True, True, True)
ob_tropical_terrain_high_detail.lineart.crease_threshold = 0.0
_m = ob_tropical_terrain_high_detail.modifiers.new('Subdivision', 'SUBSURF')
_m.uv_smooth = 'PRESERVE_CORNERS'
_m.quality = 1
_m.levels = 6
_m.render_levels = 6
_m.show_only_control_edges = False
_m = ob_tropical_terrain_high_detail.modifiers.new('Displace', 'DISPLACE')
_m.mid_level = 1.0
_m.texture_coords = 'OBJECT'
_m.texture_coords_object = ob_tropical_texture_displace_lock__you_can_move_also_to_generate
_c = ob_tropical_terrain_high_detail.constraints.new('COPY_LOCATION'); _c.name = 'Copy Location'
_c.mute = True
_c.enabled = False
_c.active = True
_c.target = ob_tropical_terrain_box
_c.use_z = False
_c = ob_tropical_terrain_high_detail.constraints.new('LIMIT_ROTATION'); _c.name = 'Limit Rotation'
_c.mute = True
_c.enabled = False
_c.active = False
_c.use_limit_x = True
_c.use_limit_y = True
_c.use_limit_z = True
_c.use_legacy_behavior = True
ob_tropical_terrain_medium_detail.parent = ob_tropical_terrain_box
ob_tropical_terrain_medium_detail.matrix_parent_inverse = Matrix(((0.04176, -0.0, 0.0, 4.945), (-0.0, 0.04448, -0.0, 0.4083), (-0.0, 0.0, 0.1, -0.0), (-0.0, 0.0, -0.0, 1.0)))
ob_tropical_terrain_medium_detail.location = (-118.4, -9.18, 0.04968)
ob_tropical_terrain_medium_detail.scale = (17.93, 18.46, 10.0)
ob_tropical_terrain_medium_detail.lock_rotation = (True, True, True)
ob_tropical_terrain_medium_detail.lineart.crease_threshold = 0.0
_m = ob_tropical_terrain_medium_detail.modifiers.new('Subdivision', 'SUBSURF')
_m.uv_smooth = 'PRESERVE_CORNERS'
_m.quality = 1
_m.levels = 5
_m.render_levels = 5
_m.show_only_control_edges = False
_m = ob_tropical_terrain_medium_detail.modifiers.new('Displace', 'DISPLACE')
_m.mid_level = 1.0
_m.texture_coords = 'OBJECT'
_m.texture_coords_object = ob_tropical_texture_displace_lock__you_can_move_also_to_generate
_c = ob_tropical_terrain_medium_detail.constraints.new('COPY_LOCATION'); _c.name = 'Copy Location'
_c.mute = True
_c.enabled = False
_c.active = True
_c.target = ob_tropical_terrain_box
_c.use_z = False
_c = ob_tropical_terrain_medium_detail.constraints.new('LIMIT_ROTATION'); _c.name = 'Limit Rotation'
_c.mute = True
_c.enabled = False
_c.active = False
_c.use_limit_x = True
_c.use_limit_y = True
_c.use_limit_z = True
_c.use_legacy_behavior = True
ob_tropical_terrain_box.parent = ob_tropical_camera__master_parent
ob_tropical_terrain_box.matrix_parent_inverse = Matrix(((0.02367, 0.9997, 0.01049, 0.06725), (-0.07526, -0.008685, 0.9971, 6.39), (0.9969, -0.02439, 0.07503, -4.316), (0.0, 0.0, -0.0, 1.0)))
ob_tropical_terrain_box.location = (4.224, -0.1863, 0.0)
ob_tropical_terrain_box.scale = (23.95, 22.48, 10.0)
ob_tropical_terrain_box.empty_display_type = 'CUBE'
ob_tropical_terrain_box.lineart.crease_threshold = 0.0
_c = ob_tropical_terrain_box.constraints.new('LIMIT_ROTATION'); _c.name = 'Limit Rotation'
_c.active = False
_c.use_limit_x = True
_c.use_limit_y = True
_c.use_limit_z = True
_c.use_legacy_behavior = True
_c = ob_tropical_terrain_box.constraints.new('LIMIT_LOCATION'); _c.name = 'Limit Location'
_c.use_min_z = True
_c.use_max_z = True
_c.use_transform_limit = True
ob_tropical_texture_displace_lock__you_can_move_also_to_generate.location = (28.04, 7.582, -4.904)
ob_tropical_texture_displace_lock__you_can_move_also_to_generate.scale = (13.29, 13.29, 13.29)
ob_tropical_texture_displace_lock__you_can_move_also_to_generate.empty_display_type = 'SINGLE_ARROW'
ob_tropical_texture_displace_lock__you_can_move_also_to_generate.lineart.crease_threshold = 0.0
ob_tropical_fog_domain.parent = ob_tropical_terrain_box
ob_tropical_fog_domain.matrix_parent_inverse = Matrix(((0.04176, -0.0, 0.0, 0.2074), (-0.0, 0.04448, -0.0, -0.001704), (0.0, 0.0, 0.1, -0.0), (-0.0, 0.0, -0.0, 1.0)))
ob_tropical_fog_domain.location = (0.0, 0.0, -5.434)
ob_tropical_fog_domain.scale = (23.57, 24.16, 8.046)
ob_tropical_fog_domain.display_type = 'WIRE'
ob_tropical_fog_domain.lineart.crease_threshold = 0.0
ob_tropical_water_plane.parent = ob_tropical_terrain_box
ob_tropical_water_plane.matrix_parent_inverse = Matrix(((0.04176, -0.0, 0.0, 0.2074), (-0.0, 0.04448, -0.0, -0.001704), (0.0, 0.0, 0.1, -0.0), (-0.0, 0.0, -0.0, 1.0)))
ob_tropical_water_plane.location = (0.0, 0.0, -6.949)
ob_tropical_water_plane.scale = (27.22, 27.22, 27.22)
ob_tropical_water_plane.lineart.crease_threshold = 0.0

# ---- collection membership
col_tropical_collection.objects.link(ob_tropical_sun)
col_tropical_collection.objects.link(ob_tropical_camera__master_parent)
col_tropical_collection.objects.link(ob_tropical_terrain_low_detail)
col_tropical_collection.objects.link(ob_tropical_terrain_high_detail)
col_tropical_collection.objects.link(ob_tropical_terrain_medium_detail)
col_tropical_collection.objects.link(ob_tropical_terrain_box)
col_tropical_collection.objects.link(ob_tropical_texture_displace_lock__you_can_move_also_to_generate)
col_tropical_collection.objects.link(ob_tropical_fog_domain)
col_tropical_collection.objects.link(ob_tropical_water_plane)

# ---- scene / render settings (as saved in the file)
scene.camera = ob_tropical_camera__master_parent
scene.frame_start = 1; scene.frame_end = 250; scene.frame_set(136)
scene.render.engine = 'BLENDER_EEVEE_NEXT'
scene.render.image_settings.file_format = 'FFMPEG'
scene.render.image_settings.color_mode = 'RGB'
scene.render.fps = 25
scene.render.motion_blur_shutter = 0.07626
scene.cycles.use_denoising = False
scene.cycles.samples = 128
scene.cycles.sampling_pattern = 'TABULATED_SOBOL'
scene.cycles.use_adaptive_sampling = False
scene.cycles.use_light_tree = False
scene.eevee.gi_diffuse_bounces = 1
scene.eevee.gi_cubemap_resolution = '128'
scene.eevee.gi_visibility_resolution = '64'
scene.eevee.taa_samples = 10
scene.eevee.taa_render_samples = 10
scene.eevee.use_taa_reprojection = False
scene.eevee.volumetric_start = 1.1
scene.eevee.volumetric_end = 40.7
scene.eevee.volumetric_tile_size = '16'
scene.eevee.volumetric_samples = 40
scene.eevee.volumetric_sample_distribution = 0.9037
scene.eevee.volumetric_shadow_samples = 8
scene.eevee.use_gtao = True
scene.eevee.gtao_distance = 2.35
scene.eevee.use_raytracing = True
scene.view_settings.look = 'High Contrast'
scene.view_settings.view_transform = 'Filmic'
scene.view_settings.exposure = 0.4525
bpy.context.view_layer.update()

